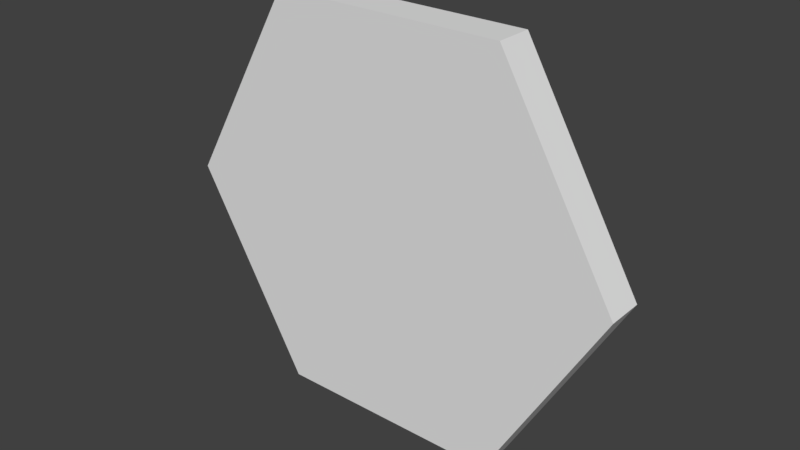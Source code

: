 # Source: 3d_hex.blend  (saved by Blender 2.79.0; exported with 4.5.12 LTS)
import bpy
from mathutils import Matrix  # noqa: F401  (used for matrix-valued properties, if any)

bpy.ops.wm.read_factory_settings(use_empty=True)
scene = bpy.context.scene
scene.name = 'Scene'

# ---- collections
col_collection_1 = bpy.data.collections.new('Collection 1'); scene.collection.children.link(col_collection_1)

# ---- world
world_world = bpy.data.worlds.new('World'); scene.world = world_world
world_world.color = (0.05088, 0.05088, 0.05088)
world_world.use_sun_shadow = False
world_world.sun_shadow_jitter_overblur = 0.0
world_world.cycles.sampling_method = 'MANUAL'

# ---- meshes
me_cylinder_002 = bpy.data.meshes.new('Cylinder.002')
me_cylinder_002.from_pydata([(-1.0, 7.451e-09, 4.371e-08), (-0.5, -3.04e-08, -0.866), (0.5, -3.04e-08, -0.866), (1.0, 7.451e-09, 4.371e-08), (0.5, 4.531e-08, 0.866), (-0.5, 4.531e-08, 0.866), (-0.9538, 0.2, 2.479e-08), (-1.0, 0.16, 3.672e-08), (-0.4769, 0.2, -0.826), (-0.5, 0.16, -0.866), (0.4769, 0.2, -0.826), (0.5, 0.16, -0.866), (0.9538, 0.2, 3.224e-08), (1.0, 0.16, 3.672e-08), (0.4769, 0.2, 0.826), (0.5, 0.16, 0.866), (-0.4769, 0.2, 0.826), (-0.5, 0.16, 0.866)], [], [(5, 17, 7, 0), (2, 11, 13, 3), (3, 13, 15, 4), (4, 15, 17, 5), (0, 7, 9, 1), (1, 9, 11, 2), (0, 1, 2, 3, 4, 5), (9, 7, 6, 8), (11, 9, 8, 10), (13, 11, 10, 12), (15, 13, 12, 14), (17, 15, 14, 16), (7, 17, 16, 6), (8, 6, 16, 14, 12, 10)])
me_cylinder_002.use_remesh_preserve_volume = False
me_cylinder_002.use_remesh_preserve_attributes = False
me_cylinder_002.use_mirror_vertex_groups = False
me_cylinder_002.update()

# ---- objects
ob_cylinder = bpy.data.objects.new('Cylinder', me_cylinder_002)

# ---- transforms, parenting, visibility, modifiers, constraints
ob_cylinder.location = (0.0, 0.0, 0.0)
ob_cylinder.lineart.crease_threshold = 0.0

# ---- collection membership
col_collection_1.objects.link(ob_cylinder)

# ---- scene / render settings (as saved in the file)
scene.frame_start = 1; scene.frame_end = 250; scene.frame_set(1)
scene.render.engine = 'BLENDER_EEVEE_NEXT'
scene.render.resolution_percentage = 50
scene.render.dither_intensity = 0.0
scene.cycles.use_denoising = False
scene.cycles.samples = 128
scene.cycles.sampling_pattern = 'TABULATED_SOBOL'
scene.cycles.use_adaptive_sampling = False
scene.cycles.use_light_tree = False
scene.cycles.blur_glossy = 0.0
scene.cycles.sample_clamp_indirect = 0.0
scene.view_settings.view_transform = 'Standard'
bpy.context.view_layer.update()

# ---- added for rendering (the .blend has no active camera and no usable light): camera, sun
cam_auto = bpy.data.cameras.new('AutoCamera')
cam_auto.lens = 50.0
cam_auto.sensor_width = 36.0
cam_auto.clip_end = 1000.0
ob_auto_camera = bpy.data.objects.new('AutoCamera', cam_auto)
scene.collection.objects.link(ob_auto_camera)
ob_auto_camera.location = (2.4549, -2.84588, 1.96392)
ob_auto_camera.rotation_euler = (1.09748, -7.21219e-08, 0.694738)
scene.camera = ob_auto_camera
light_auto_sun = bpy.data.lights.new('AutoSun', 'SUN')
light_auto_sun.energy = 3.0
light_auto_sun.angle = 0.0523599
ob_auto_sun = bpy.data.objects.new('AutoSun', light_auto_sun)
scene.collection.objects.link(ob_auto_sun)
ob_auto_sun.rotation_euler = (0.872665, 0.174533, 0.523599)
bpy.context.view_layer.update()
